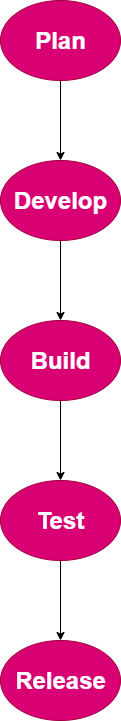

The diagram above was exported from draw.io. Its source (the exported page's mxGraphModel, read from the mxfile embedded in the PNG):
<mxGraphModel dx="2316" dy="1249" grid="1" gridSize="10" guides="1" tooltips="1" connect="1" arrows="1" fold="1" page="1" pageScale="1" pageWidth="850" pageHeight="1100" math="0" shadow="0">
  <root>
    <mxCell id="0" />
    <mxCell id="1" parent="0" />
    <mxCell id="Gu0VJRiY1QI3oa_PLAI9-11" value="" style="edgeStyle=orthogonalEdgeStyle;rounded=0;orthogonalLoop=1;jettySize=auto;html=1;" edge="1" parent="1" source="Gu0VJRiY1QI3oa_PLAI9-1" target="Gu0VJRiY1QI3oa_PLAI9-10">
      <mxGeometry relative="1" as="geometry" />
    </mxCell>
    <mxCell id="Gu0VJRiY1QI3oa_PLAI9-1" value="&lt;h1&gt;Plan&lt;/h1&gt;" style="ellipse;whiteSpace=wrap;html=1;fillColor=#d80073;fontColor=#ffffff;strokeColor=#A50040;" vertex="1" parent="1">
      <mxGeometry x="270" y="30" width="120" height="80" as="geometry" />
    </mxCell>
    <mxCell id="Gu0VJRiY1QI3oa_PLAI9-13" value="" style="edgeStyle=orthogonalEdgeStyle;rounded=0;orthogonalLoop=1;jettySize=auto;html=1;" edge="1" parent="1" source="Gu0VJRiY1QI3oa_PLAI9-10" target="Gu0VJRiY1QI3oa_PLAI9-12">
      <mxGeometry relative="1" as="geometry" />
    </mxCell>
    <mxCell id="Gu0VJRiY1QI3oa_PLAI9-10" value="&lt;h1&gt;Develop&lt;/h1&gt;" style="ellipse;whiteSpace=wrap;html=1;fillColor=#d80073;fontColor=#ffffff;strokeColor=#A50040;" vertex="1" parent="1">
      <mxGeometry x="270" y="190" width="120" height="80" as="geometry" />
    </mxCell>
    <mxCell id="Gu0VJRiY1QI3oa_PLAI9-15" value="" style="edgeStyle=orthogonalEdgeStyle;rounded=0;orthogonalLoop=1;jettySize=auto;html=1;" edge="1" parent="1" source="Gu0VJRiY1QI3oa_PLAI9-12" target="Gu0VJRiY1QI3oa_PLAI9-14">
      <mxGeometry relative="1" as="geometry" />
    </mxCell>
    <mxCell id="Gu0VJRiY1QI3oa_PLAI9-12" value="&lt;h1&gt;Build&lt;/h1&gt;" style="ellipse;whiteSpace=wrap;html=1;fillColor=#d80073;fontColor=#ffffff;strokeColor=#A50040;" vertex="1" parent="1">
      <mxGeometry x="270" y="350" width="120" height="80" as="geometry" />
    </mxCell>
    <mxCell id="Gu0VJRiY1QI3oa_PLAI9-17" value="" style="edgeStyle=orthogonalEdgeStyle;rounded=0;orthogonalLoop=1;jettySize=auto;html=1;" edge="1" parent="1" source="Gu0VJRiY1QI3oa_PLAI9-14" target="Gu0VJRiY1QI3oa_PLAI9-16">
      <mxGeometry relative="1" as="geometry" />
    </mxCell>
    <mxCell id="Gu0VJRiY1QI3oa_PLAI9-14" value="&lt;h1&gt;Test&lt;/h1&gt;" style="ellipse;whiteSpace=wrap;html=1;fillColor=#d80073;fontColor=#ffffff;strokeColor=#A50040;" vertex="1" parent="1">
      <mxGeometry x="270" y="510" width="120" height="80" as="geometry" />
    </mxCell>
    <mxCell id="Gu0VJRiY1QI3oa_PLAI9-16" value="&lt;h1&gt;Release&lt;/h1&gt;" style="ellipse;whiteSpace=wrap;html=1;fillColor=#d80073;fontColor=#ffffff;strokeColor=#A50040;" vertex="1" parent="1">
      <mxGeometry x="270" y="670" width="120" height="80" as="geometry" />
    </mxCell>
  </root>
</mxGraphModel>